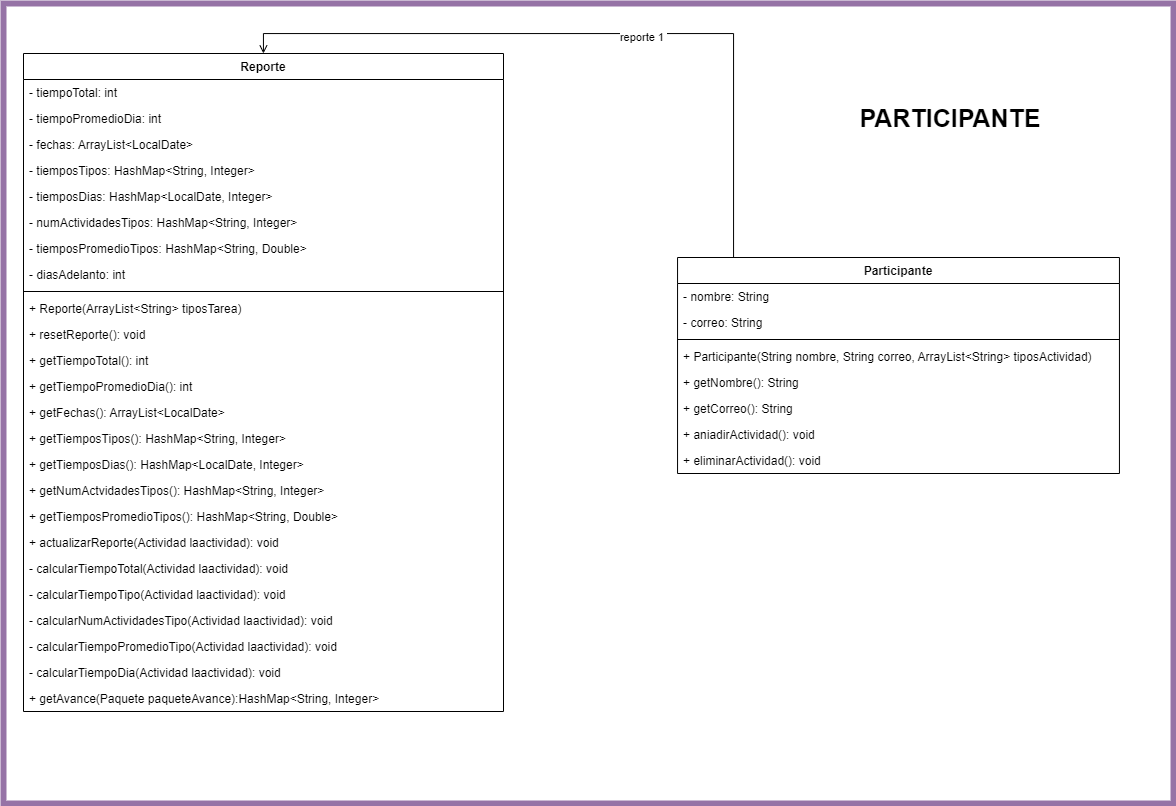

The diagram above was exported from draw.io. Its source (the exported page's mxGraphModel, read from the mxfile embedded in the PNG):
<mxGraphModel dx="-2913" dy="921" grid="1" gridSize="10" guides="1" tooltips="1" connect="1" arrows="1" fold="1" page="1" pageScale="1" pageWidth="850" pageHeight="1100" math="0" shadow="0">
  <root>
    <mxCell id="0" />
    <mxCell id="1" parent="0" />
    <mxCell id="V1369WLn-1dQeKS95w8O-101" value="" style="rounded=0;whiteSpace=wrap;html=1;fontSize=12;fillColor=none;strokeColor=#9673a6;strokeWidth=6;" vertex="1" parent="1">
      <mxGeometry x="3530" y="160" width="1170" height="800" as="geometry" />
    </mxCell>
    <mxCell id="V1369WLn-1dQeKS95w8O-103" value="Participante" style="swimlane;fontStyle=1;align=center;verticalAlign=top;childLayout=stackLayout;horizontal=1;startSize=26;horizontalStack=0;resizeParent=1;resizeParentMax=0;resizeLast=0;collapsible=1;marginBottom=0;" vertex="1" parent="1">
      <mxGeometry x="4204.05" y="414" width="441.89" height="216" as="geometry" />
    </mxCell>
    <mxCell id="V1369WLn-1dQeKS95w8O-104" value="- nombre: String" style="text;strokeColor=none;fillColor=none;align=left;verticalAlign=top;spacingLeft=4;spacingRight=4;overflow=hidden;rotatable=0;points=[[0,0.5],[1,0.5]];portConstraint=eastwest;" vertex="1" parent="V1369WLn-1dQeKS95w8O-103">
      <mxGeometry y="26" width="441.89" height="26" as="geometry" />
    </mxCell>
    <mxCell id="V1369WLn-1dQeKS95w8O-105" value="- correo: String" style="text;strokeColor=none;fillColor=none;align=left;verticalAlign=top;spacingLeft=4;spacingRight=4;overflow=hidden;rotatable=0;points=[[0,0.5],[1,0.5]];portConstraint=eastwest;" vertex="1" parent="V1369WLn-1dQeKS95w8O-103">
      <mxGeometry y="52" width="441.89" height="26" as="geometry" />
    </mxCell>
    <mxCell id="V1369WLn-1dQeKS95w8O-106" value="" style="line;strokeWidth=1;fillColor=none;align=left;verticalAlign=middle;spacingTop=-1;spacingLeft=3;spacingRight=3;rotatable=0;labelPosition=right;points=[];portConstraint=eastwest;" vertex="1" parent="V1369WLn-1dQeKS95w8O-103">
      <mxGeometry y="78" width="441.89" height="8" as="geometry" />
    </mxCell>
    <mxCell id="V1369WLn-1dQeKS95w8O-107" value="+ Participante(String nombre, String correo, ArrayList&lt;String&gt; tiposActividad)" style="text;strokeColor=none;fillColor=none;align=left;verticalAlign=top;spacingLeft=4;spacingRight=4;overflow=hidden;rotatable=0;points=[[0,0.5],[1,0.5]];portConstraint=eastwest;" vertex="1" parent="V1369WLn-1dQeKS95w8O-103">
      <mxGeometry y="86" width="441.89" height="26" as="geometry" />
    </mxCell>
    <mxCell id="V1369WLn-1dQeKS95w8O-108" value="+ getNombre(): String" style="text;strokeColor=none;fillColor=none;align=left;verticalAlign=top;spacingLeft=4;spacingRight=4;overflow=hidden;rotatable=0;points=[[0,0.5],[1,0.5]];portConstraint=eastwest;" vertex="1" parent="V1369WLn-1dQeKS95w8O-103">
      <mxGeometry y="112" width="441.89" height="26" as="geometry" />
    </mxCell>
    <mxCell id="V1369WLn-1dQeKS95w8O-109" value="+ getCorreo(): String" style="text;strokeColor=none;fillColor=none;align=left;verticalAlign=top;spacingLeft=4;spacingRight=4;overflow=hidden;rotatable=0;points=[[0,0.5],[1,0.5]];portConstraint=eastwest;" vertex="1" parent="V1369WLn-1dQeKS95w8O-103">
      <mxGeometry y="138" width="441.89" height="26" as="geometry" />
    </mxCell>
    <mxCell id="V1369WLn-1dQeKS95w8O-110" value="+ aniadirActividad(): void" style="text;strokeColor=none;fillColor=none;align=left;verticalAlign=top;spacingLeft=4;spacingRight=4;overflow=hidden;rotatable=0;points=[[0,0.5],[1,0.5]];portConstraint=eastwest;" vertex="1" parent="V1369WLn-1dQeKS95w8O-103">
      <mxGeometry y="164" width="441.89" height="26" as="geometry" />
    </mxCell>
    <mxCell id="V1369WLn-1dQeKS95w8O-111" value="+ eliminarActividad(): void" style="text;strokeColor=none;fillColor=none;align=left;verticalAlign=top;spacingLeft=4;spacingRight=4;overflow=hidden;rotatable=0;points=[[0,0.5],[1,0.5]];portConstraint=eastwest;" vertex="1" parent="V1369WLn-1dQeKS95w8O-103">
      <mxGeometry y="190" width="441.89" height="26" as="geometry" />
    </mxCell>
    <mxCell id="V1369WLn-1dQeKS95w8O-114" value="&lt;font size=&quot;1&quot;&gt;&lt;b style=&quot;font-size: 25px&quot;&gt;PARTICIPANTE&lt;/b&gt;&lt;/font&gt;" style="text;html=1;strokeColor=none;fillColor=none;align=center;verticalAlign=middle;whiteSpace=wrap;rounded=0;fontSize=12;" vertex="1" parent="1">
      <mxGeometry x="4380" y="230" width="194" height="88" as="geometry" />
    </mxCell>
    <mxCell id="V1369WLn-1dQeKS95w8O-115" value="Reporte" style="swimlane;fontStyle=1;align=center;verticalAlign=top;childLayout=stackLayout;horizontal=1;startSize=26;horizontalStack=0;resizeParent=1;resizeParentMax=0;resizeLast=0;collapsible=1;marginBottom=0;" vertex="1" parent="1">
      <mxGeometry x="3550" y="210" width="480" height="658" as="geometry" />
    </mxCell>
    <mxCell id="V1369WLn-1dQeKS95w8O-116" value="- tiempoTotal: int" style="text;strokeColor=none;fillColor=none;align=left;verticalAlign=top;spacingLeft=4;spacingRight=4;overflow=hidden;rotatable=0;points=[[0,0.5],[1,0.5]];portConstraint=eastwest;" vertex="1" parent="V1369WLn-1dQeKS95w8O-115">
      <mxGeometry y="26" width="480" height="26" as="geometry" />
    </mxCell>
    <mxCell id="V1369WLn-1dQeKS95w8O-117" value="- tiempoPromedioDia: int" style="text;strokeColor=none;fillColor=none;align=left;verticalAlign=top;spacingLeft=4;spacingRight=4;overflow=hidden;rotatable=0;points=[[0,0.5],[1,0.5]];portConstraint=eastwest;" vertex="1" parent="V1369WLn-1dQeKS95w8O-115">
      <mxGeometry y="52" width="480" height="26" as="geometry" />
    </mxCell>
    <mxCell id="V1369WLn-1dQeKS95w8O-118" value="- fechas: ArrayList&lt;LocalDate&gt;" style="text;strokeColor=none;fillColor=none;align=left;verticalAlign=top;spacingLeft=4;spacingRight=4;overflow=hidden;rotatable=0;points=[[0,0.5],[1,0.5]];portConstraint=eastwest;" vertex="1" parent="V1369WLn-1dQeKS95w8O-115">
      <mxGeometry y="78" width="480" height="26" as="geometry" />
    </mxCell>
    <mxCell id="V1369WLn-1dQeKS95w8O-119" value="- tiemposTipos: HashMap&lt;String, Integer&gt;" style="text;strokeColor=none;fillColor=none;align=left;verticalAlign=top;spacingLeft=4;spacingRight=4;overflow=hidden;rotatable=0;points=[[0,0.5],[1,0.5]];portConstraint=eastwest;" vertex="1" parent="V1369WLn-1dQeKS95w8O-115">
      <mxGeometry y="104" width="480" height="26" as="geometry" />
    </mxCell>
    <mxCell id="V1369WLn-1dQeKS95w8O-120" value="- tiemposDias: HashMap&lt;LocalDate, Integer&gt;" style="text;strokeColor=none;fillColor=none;align=left;verticalAlign=top;spacingLeft=4;spacingRight=4;overflow=hidden;rotatable=0;points=[[0,0.5],[1,0.5]];portConstraint=eastwest;" vertex="1" parent="V1369WLn-1dQeKS95w8O-115">
      <mxGeometry y="130" width="480" height="26" as="geometry" />
    </mxCell>
    <mxCell id="V1369WLn-1dQeKS95w8O-121" value="- numActividadesTipos: HashMap&lt;String, Integer&gt;" style="text;strokeColor=none;fillColor=none;align=left;verticalAlign=top;spacingLeft=4;spacingRight=4;overflow=hidden;rotatable=0;points=[[0,0.5],[1,0.5]];portConstraint=eastwest;" vertex="1" parent="V1369WLn-1dQeKS95w8O-115">
      <mxGeometry y="156" width="480" height="26" as="geometry" />
    </mxCell>
    <mxCell id="V1369WLn-1dQeKS95w8O-122" value="- tiemposPromedioTipos: HashMap&lt;String, Double&gt;" style="text;strokeColor=none;fillColor=none;align=left;verticalAlign=top;spacingLeft=4;spacingRight=4;overflow=hidden;rotatable=0;points=[[0,0.5],[1,0.5]];portConstraint=eastwest;" vertex="1" parent="V1369WLn-1dQeKS95w8O-115">
      <mxGeometry y="182" width="480" height="26" as="geometry" />
    </mxCell>
    <mxCell id="V1369WLn-1dQeKS95w8O-123" value="- diasAdelanto: int" style="text;strokeColor=none;fillColor=none;align=left;verticalAlign=top;spacingLeft=4;spacingRight=4;overflow=hidden;rotatable=0;points=[[0,0.5],[1,0.5]];portConstraint=eastwest;" vertex="1" parent="V1369WLn-1dQeKS95w8O-115">
      <mxGeometry y="208" width="480" height="26" as="geometry" />
    </mxCell>
    <mxCell id="V1369WLn-1dQeKS95w8O-124" value="" style="line;strokeWidth=1;fillColor=none;align=left;verticalAlign=middle;spacingTop=-1;spacingLeft=3;spacingRight=3;rotatable=0;labelPosition=right;points=[];portConstraint=eastwest;" vertex="1" parent="V1369WLn-1dQeKS95w8O-115">
      <mxGeometry y="234" width="480" height="8" as="geometry" />
    </mxCell>
    <mxCell id="V1369WLn-1dQeKS95w8O-125" value="+ Reporte(ArrayList&lt;String&gt; tiposTarea)" style="text;strokeColor=none;fillColor=none;align=left;verticalAlign=top;spacingLeft=4;spacingRight=4;overflow=hidden;rotatable=0;points=[[0,0.5],[1,0.5]];portConstraint=eastwest;" vertex="1" parent="V1369WLn-1dQeKS95w8O-115">
      <mxGeometry y="242" width="480" height="26" as="geometry" />
    </mxCell>
    <mxCell id="V1369WLn-1dQeKS95w8O-126" value="+ resetReporte(): void" style="text;strokeColor=none;fillColor=none;align=left;verticalAlign=top;spacingLeft=4;spacingRight=4;overflow=hidden;rotatable=0;points=[[0,0.5],[1,0.5]];portConstraint=eastwest;" vertex="1" parent="V1369WLn-1dQeKS95w8O-115">
      <mxGeometry y="268" width="480" height="26" as="geometry" />
    </mxCell>
    <mxCell id="V1369WLn-1dQeKS95w8O-127" value="+ getTiempoTotal(): int" style="text;strokeColor=none;fillColor=none;align=left;verticalAlign=top;spacingLeft=4;spacingRight=4;overflow=hidden;rotatable=0;points=[[0,0.5],[1,0.5]];portConstraint=eastwest;" vertex="1" parent="V1369WLn-1dQeKS95w8O-115">
      <mxGeometry y="294" width="480" height="26" as="geometry" />
    </mxCell>
    <mxCell id="V1369WLn-1dQeKS95w8O-128" value="+ getTiempoPromedioDia(): int" style="text;strokeColor=none;fillColor=none;align=left;verticalAlign=top;spacingLeft=4;spacingRight=4;overflow=hidden;rotatable=0;points=[[0,0.5],[1,0.5]];portConstraint=eastwest;" vertex="1" parent="V1369WLn-1dQeKS95w8O-115">
      <mxGeometry y="320" width="480" height="26" as="geometry" />
    </mxCell>
    <mxCell id="V1369WLn-1dQeKS95w8O-129" value="+ getFechas(): ArrayList&lt;LocalDate&gt;" style="text;strokeColor=none;fillColor=none;align=left;verticalAlign=top;spacingLeft=4;spacingRight=4;overflow=hidden;rotatable=0;points=[[0,0.5],[1,0.5]];portConstraint=eastwest;" vertex="1" parent="V1369WLn-1dQeKS95w8O-115">
      <mxGeometry y="346" width="480" height="26" as="geometry" />
    </mxCell>
    <mxCell id="V1369WLn-1dQeKS95w8O-130" value="+ getTiemposTipos(): HashMap&lt;String, Integer&gt;" style="text;strokeColor=none;fillColor=none;align=left;verticalAlign=top;spacingLeft=4;spacingRight=4;overflow=hidden;rotatable=0;points=[[0,0.5],[1,0.5]];portConstraint=eastwest;" vertex="1" parent="V1369WLn-1dQeKS95w8O-115">
      <mxGeometry y="372" width="480" height="26" as="geometry" />
    </mxCell>
    <mxCell id="V1369WLn-1dQeKS95w8O-131" value="+ getTiemposDias(): HashMap&lt;LocalDate, Integer&gt;" style="text;strokeColor=none;fillColor=none;align=left;verticalAlign=top;spacingLeft=4;spacingRight=4;overflow=hidden;rotatable=0;points=[[0,0.5],[1,0.5]];portConstraint=eastwest;" vertex="1" parent="V1369WLn-1dQeKS95w8O-115">
      <mxGeometry y="398" width="480" height="26" as="geometry" />
    </mxCell>
    <mxCell id="V1369WLn-1dQeKS95w8O-132" value="+ getNumActvidadesTipos(): HashMap&lt;String, Integer&gt;" style="text;strokeColor=none;fillColor=none;align=left;verticalAlign=top;spacingLeft=4;spacingRight=4;overflow=hidden;rotatable=0;points=[[0,0.5],[1,0.5]];portConstraint=eastwest;" vertex="1" parent="V1369WLn-1dQeKS95w8O-115">
      <mxGeometry y="424" width="480" height="26" as="geometry" />
    </mxCell>
    <mxCell id="V1369WLn-1dQeKS95w8O-133" value="+ getTiemposPromedioTipos(): HashMap&lt;String, Double&gt;" style="text;strokeColor=none;fillColor=none;align=left;verticalAlign=top;spacingLeft=4;spacingRight=4;overflow=hidden;rotatable=0;points=[[0,0.5],[1,0.5]];portConstraint=eastwest;" vertex="1" parent="V1369WLn-1dQeKS95w8O-115">
      <mxGeometry y="450" width="480" height="26" as="geometry" />
    </mxCell>
    <mxCell id="V1369WLn-1dQeKS95w8O-134" value="+ actualizarReporte(Actividad laactividad): void" style="text;strokeColor=none;fillColor=none;align=left;verticalAlign=top;spacingLeft=4;spacingRight=4;overflow=hidden;rotatable=0;points=[[0,0.5],[1,0.5]];portConstraint=eastwest;" vertex="1" parent="V1369WLn-1dQeKS95w8O-115">
      <mxGeometry y="476" width="480" height="26" as="geometry" />
    </mxCell>
    <mxCell id="V1369WLn-1dQeKS95w8O-135" value="- calcularTiempoTotal(Actividad laactividad): void" style="text;strokeColor=none;fillColor=none;align=left;verticalAlign=top;spacingLeft=4;spacingRight=4;overflow=hidden;rotatable=0;points=[[0,0.5],[1,0.5]];portConstraint=eastwest;" vertex="1" parent="V1369WLn-1dQeKS95w8O-115">
      <mxGeometry y="502" width="480" height="26" as="geometry" />
    </mxCell>
    <mxCell id="V1369WLn-1dQeKS95w8O-136" value="- calcularTiempoTipo(Actividad laactividad): void" style="text;strokeColor=none;fillColor=none;align=left;verticalAlign=top;spacingLeft=4;spacingRight=4;overflow=hidden;rotatable=0;points=[[0,0.5],[1,0.5]];portConstraint=eastwest;" vertex="1" parent="V1369WLn-1dQeKS95w8O-115">
      <mxGeometry y="528" width="480" height="26" as="geometry" />
    </mxCell>
    <mxCell id="V1369WLn-1dQeKS95w8O-137" value="- calcularNumActividadesTipo(Actividad laactividad): void" style="text;strokeColor=none;fillColor=none;align=left;verticalAlign=top;spacingLeft=4;spacingRight=4;overflow=hidden;rotatable=0;points=[[0,0.5],[1,0.5]];portConstraint=eastwest;" vertex="1" parent="V1369WLn-1dQeKS95w8O-115">
      <mxGeometry y="554" width="480" height="26" as="geometry" />
    </mxCell>
    <mxCell id="V1369WLn-1dQeKS95w8O-138" value="- calcularTiempoPromedioTipo(Actividad laactividad): void" style="text;strokeColor=none;fillColor=none;align=left;verticalAlign=top;spacingLeft=4;spacingRight=4;overflow=hidden;rotatable=0;points=[[0,0.5],[1,0.5]];portConstraint=eastwest;" vertex="1" parent="V1369WLn-1dQeKS95w8O-115">
      <mxGeometry y="580" width="480" height="26" as="geometry" />
    </mxCell>
    <mxCell id="V1369WLn-1dQeKS95w8O-139" value="- calcularTiempoDia(Actividad laactividad): void" style="text;strokeColor=none;fillColor=none;align=left;verticalAlign=top;spacingLeft=4;spacingRight=4;overflow=hidden;rotatable=0;points=[[0,0.5],[1,0.5]];portConstraint=eastwest;" vertex="1" parent="V1369WLn-1dQeKS95w8O-115">
      <mxGeometry y="606" width="480" height="26" as="geometry" />
    </mxCell>
    <mxCell id="V1369WLn-1dQeKS95w8O-140" value="+ getAvance(Paquete paqueteAvance):HashMap&lt;String, Integer&gt;" style="text;strokeColor=none;fillColor=none;align=left;verticalAlign=top;spacingLeft=4;spacingRight=4;overflow=hidden;rotatable=0;points=[[0,0.5],[1,0.5]];portConstraint=eastwest;" vertex="1" parent="V1369WLn-1dQeKS95w8O-115">
      <mxGeometry y="632" width="480" height="26" as="geometry" />
    </mxCell>
    <mxCell id="V1369WLn-1dQeKS95w8O-141" style="edgeStyle=orthogonalEdgeStyle;rounded=0;orthogonalLoop=1;jettySize=auto;html=1;endArrow=open;endFill=0;" edge="1" parent="1" source="V1369WLn-1dQeKS95w8O-103" target="V1369WLn-1dQeKS95w8O-115">
      <mxGeometry relative="1" as="geometry">
        <Array as="points">
          <mxPoint x="4260" y="190" />
          <mxPoint x="3790" y="190" />
        </Array>
        <mxPoint x="4770.000000000001" y="402.5" as="sourcePoint" />
        <mxPoint x="4774.06" y="1733.5" as="targetPoint" />
      </mxGeometry>
    </mxCell>
    <mxCell id="V1369WLn-1dQeKS95w8O-142" value="reporte 1&amp;nbsp;&lt;br&gt;" style="edgeLabel;html=1;align=center;verticalAlign=middle;resizable=0;points=[];" vertex="1" connectable="0" parent="V1369WLn-1dQeKS95w8O-141">
      <mxGeometry x="-0.269" y="3" relative="1" as="geometry">
        <mxPoint x="-53" as="offset" />
      </mxGeometry>
    </mxCell>
  </root>
</mxGraphModel>